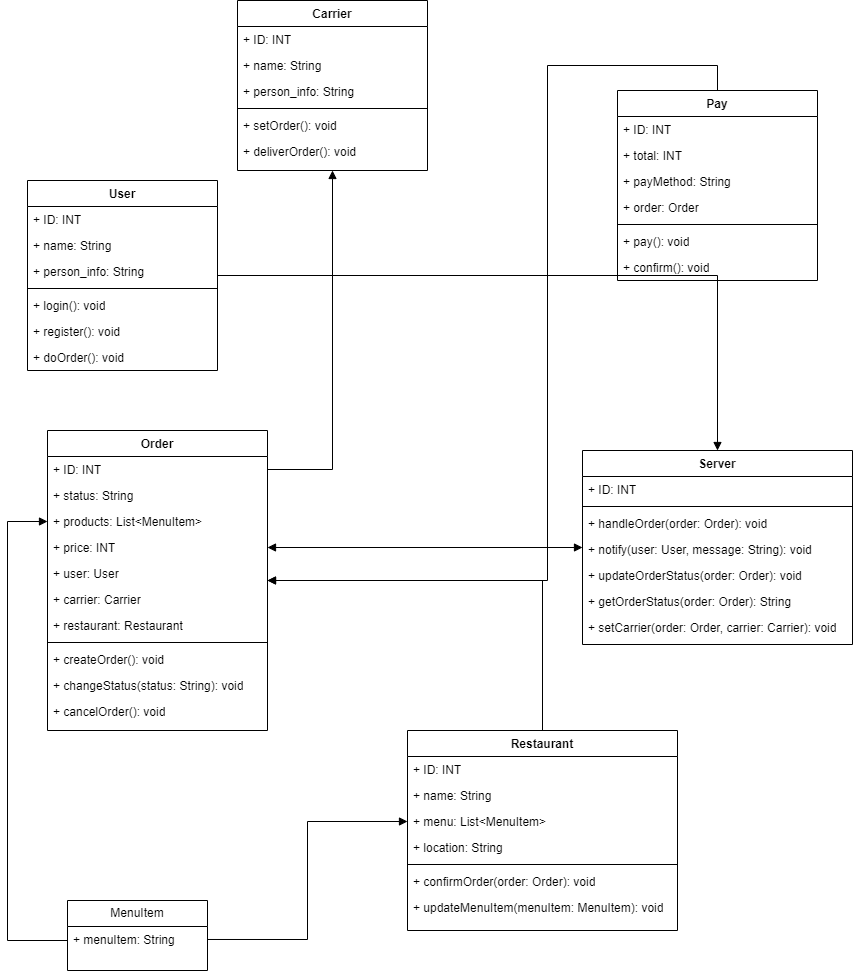

The diagram above was exported from draw.io. Its source (the exported page's mxGraphModel, read from the mxfile embedded in the PNG):
<mxGraphModel dx="1050" dy="1699" grid="1" gridSize="10" guides="1" tooltips="1" connect="1" arrows="1" fold="1" page="1" pageScale="1" pageWidth="827" pageHeight="1169" math="0" shadow="0">
  <root>
    <mxCell id="WIyWlLk6GJQsqaUBKTNV-0" />
    <mxCell id="WIyWlLk6GJQsqaUBKTNV-1" parent="WIyWlLk6GJQsqaUBKTNV-0" />
    <mxCell id="dJF55VT0Td7pyWdLgl2J-1" value="Order" style="swimlane;fontStyle=1;align=center;verticalAlign=top;childLayout=stackLayout;horizontal=1;startSize=26;horizontalStack=0;resizeParent=1;resizeParentMax=0;resizeLast=0;collapsible=1;marginBottom=0;whiteSpace=wrap;html=1;" vertex="1" parent="WIyWlLk6GJQsqaUBKTNV-1">
      <mxGeometry x="70" y="200" width="220" height="300" as="geometry" />
    </mxCell>
    <mxCell id="dJF55VT0Td7pyWdLgl2J-5" value="+ ID: INT" style="text;strokeColor=none;fillColor=none;align=left;verticalAlign=top;spacingLeft=4;spacingRight=4;overflow=hidden;rotatable=0;points=[[0,0.5],[1,0.5]];portConstraint=eastwest;whiteSpace=wrap;html=1;" vertex="1" parent="dJF55VT0Td7pyWdLgl2J-1">
      <mxGeometry y="26" width="220" height="26" as="geometry" />
    </mxCell>
    <mxCell id="dJF55VT0Td7pyWdLgl2J-7" value="+ status: String" style="text;strokeColor=none;fillColor=none;align=left;verticalAlign=top;spacingLeft=4;spacingRight=4;overflow=hidden;rotatable=0;points=[[0,0.5],[1,0.5]];portConstraint=eastwest;whiteSpace=wrap;html=1;" vertex="1" parent="dJF55VT0Td7pyWdLgl2J-1">
      <mxGeometry y="52" width="220" height="26" as="geometry" />
    </mxCell>
    <mxCell id="dJF55VT0Td7pyWdLgl2J-54" value="+ products: List&amp;lt;MenuItem&amp;gt;" style="text;strokeColor=none;fillColor=none;align=left;verticalAlign=top;spacingLeft=4;spacingRight=4;overflow=hidden;rotatable=0;points=[[0,0.5],[1,0.5]];portConstraint=eastwest;whiteSpace=wrap;html=1;" vertex="1" parent="dJF55VT0Td7pyWdLgl2J-1">
      <mxGeometry y="78" width="220" height="26" as="geometry" />
    </mxCell>
    <mxCell id="dJF55VT0Td7pyWdLgl2J-52" value="+ price: INT" style="text;strokeColor=none;fillColor=none;align=left;verticalAlign=top;spacingLeft=4;spacingRight=4;overflow=hidden;rotatable=0;points=[[0,0.5],[1,0.5]];portConstraint=eastwest;whiteSpace=wrap;html=1;" vertex="1" parent="dJF55VT0Td7pyWdLgl2J-1">
      <mxGeometry y="104" width="220" height="26" as="geometry" />
    </mxCell>
    <mxCell id="dJF55VT0Td7pyWdLgl2J-51" value="+ user: User" style="text;strokeColor=none;fillColor=none;align=left;verticalAlign=top;spacingLeft=4;spacingRight=4;overflow=hidden;rotatable=0;points=[[0,0.5],[1,0.5]];portConstraint=eastwest;whiteSpace=wrap;html=1;" vertex="1" parent="dJF55VT0Td7pyWdLgl2J-1">
      <mxGeometry y="130" width="220" height="26" as="geometry" />
    </mxCell>
    <mxCell id="dJF55VT0Td7pyWdLgl2J-8" value="+ carrier: Carrier" style="text;strokeColor=none;fillColor=none;align=left;verticalAlign=top;spacingLeft=4;spacingRight=4;overflow=hidden;rotatable=0;points=[[0,0.5],[1,0.5]];portConstraint=eastwest;whiteSpace=wrap;html=1;" vertex="1" parent="dJF55VT0Td7pyWdLgl2J-1">
      <mxGeometry y="156" width="220" height="26" as="geometry" />
    </mxCell>
    <mxCell id="dJF55VT0Td7pyWdLgl2J-6" value="+ restaurant: Restaurant" style="text;strokeColor=none;fillColor=none;align=left;verticalAlign=top;spacingLeft=4;spacingRight=4;overflow=hidden;rotatable=0;points=[[0,0.5],[1,0.5]];portConstraint=eastwest;whiteSpace=wrap;html=1;" vertex="1" parent="dJF55VT0Td7pyWdLgl2J-1">
      <mxGeometry y="182" width="220" height="26" as="geometry" />
    </mxCell>
    <mxCell id="dJF55VT0Td7pyWdLgl2J-3" value="" style="line;strokeWidth=1;fillColor=none;align=left;verticalAlign=middle;spacingTop=-1;spacingLeft=3;spacingRight=3;rotatable=0;labelPosition=right;points=[];portConstraint=eastwest;strokeColor=inherit;" vertex="1" parent="dJF55VT0Td7pyWdLgl2J-1">
      <mxGeometry y="208" width="220" height="8" as="geometry" />
    </mxCell>
    <mxCell id="dJF55VT0Td7pyWdLgl2J-17" value="+ createOrder(): void" style="text;strokeColor=none;fillColor=none;align=left;verticalAlign=top;spacingLeft=4;spacingRight=4;overflow=hidden;rotatable=0;points=[[0,0.5],[1,0.5]];portConstraint=eastwest;whiteSpace=wrap;html=1;" vertex="1" parent="dJF55VT0Td7pyWdLgl2J-1">
      <mxGeometry y="216" width="220" height="26" as="geometry" />
    </mxCell>
    <mxCell id="dJF55VT0Td7pyWdLgl2J-53" value="+ changeStatus(status: String): void" style="text;strokeColor=none;fillColor=none;align=left;verticalAlign=top;spacingLeft=4;spacingRight=4;overflow=hidden;rotatable=0;points=[[0,0.5],[1,0.5]];portConstraint=eastwest;whiteSpace=wrap;html=1;" vertex="1" parent="dJF55VT0Td7pyWdLgl2J-1">
      <mxGeometry y="242" width="220" height="26" as="geometry" />
    </mxCell>
    <mxCell id="dJF55VT0Td7pyWdLgl2J-4" value="+ cancelOrder(): void" style="text;strokeColor=none;fillColor=none;align=left;verticalAlign=top;spacingLeft=4;spacingRight=4;overflow=hidden;rotatable=0;points=[[0,0.5],[1,0.5]];portConstraint=eastwest;whiteSpace=wrap;html=1;" vertex="1" parent="dJF55VT0Td7pyWdLgl2J-1">
      <mxGeometry y="268" width="220" height="32" as="geometry" />
    </mxCell>
    <mxCell id="dJF55VT0Td7pyWdLgl2J-9" value="Pay" style="swimlane;fontStyle=1;align=center;verticalAlign=top;childLayout=stackLayout;horizontal=1;startSize=26;horizontalStack=0;resizeParent=1;resizeParentMax=0;resizeLast=0;collapsible=1;marginBottom=0;whiteSpace=wrap;html=1;" vertex="1" parent="WIyWlLk6GJQsqaUBKTNV-1">
      <mxGeometry x="640" y="-140" width="200" height="190" as="geometry" />
    </mxCell>
    <mxCell id="dJF55VT0Td7pyWdLgl2J-13" value="+ ID: INT" style="text;strokeColor=none;fillColor=none;align=left;verticalAlign=top;spacingLeft=4;spacingRight=4;overflow=hidden;rotatable=0;points=[[0,0.5],[1,0.5]];portConstraint=eastwest;whiteSpace=wrap;html=1;" vertex="1" parent="dJF55VT0Td7pyWdLgl2J-9">
      <mxGeometry y="26" width="200" height="26" as="geometry" />
    </mxCell>
    <mxCell id="dJF55VT0Td7pyWdLgl2J-15" value="+ total: INT" style="text;strokeColor=none;fillColor=none;align=left;verticalAlign=top;spacingLeft=4;spacingRight=4;overflow=hidden;rotatable=0;points=[[0,0.5],[1,0.5]];portConstraint=eastwest;whiteSpace=wrap;html=1;" vertex="1" parent="dJF55VT0Td7pyWdLgl2J-9">
      <mxGeometry y="52" width="200" height="26" as="geometry" />
    </mxCell>
    <mxCell id="dJF55VT0Td7pyWdLgl2J-55" value="+ payMethod: String" style="text;strokeColor=none;fillColor=none;align=left;verticalAlign=top;spacingLeft=4;spacingRight=4;overflow=hidden;rotatable=0;points=[[0,0.5],[1,0.5]];portConstraint=eastwest;whiteSpace=wrap;html=1;" vertex="1" parent="dJF55VT0Td7pyWdLgl2J-9">
      <mxGeometry y="78" width="200" height="26" as="geometry" />
    </mxCell>
    <mxCell id="dJF55VT0Td7pyWdLgl2J-14" value="+ order: Order" style="text;strokeColor=none;fillColor=none;align=left;verticalAlign=top;spacingLeft=4;spacingRight=4;overflow=hidden;rotatable=0;points=[[0,0.5],[1,0.5]];portConstraint=eastwest;whiteSpace=wrap;html=1;" vertex="1" parent="dJF55VT0Td7pyWdLgl2J-9">
      <mxGeometry y="104" width="200" height="26" as="geometry" />
    </mxCell>
    <mxCell id="dJF55VT0Td7pyWdLgl2J-11" value="" style="line;strokeWidth=1;fillColor=none;align=left;verticalAlign=middle;spacingTop=-1;spacingLeft=3;spacingRight=3;rotatable=0;labelPosition=right;points=[];portConstraint=eastwest;strokeColor=inherit;" vertex="1" parent="dJF55VT0Td7pyWdLgl2J-9">
      <mxGeometry y="130" width="200" height="8" as="geometry" />
    </mxCell>
    <mxCell id="dJF55VT0Td7pyWdLgl2J-16" value="+ pay(): void" style="text;strokeColor=none;fillColor=none;align=left;verticalAlign=top;spacingLeft=4;spacingRight=4;overflow=hidden;rotatable=0;points=[[0,0.5],[1,0.5]];portConstraint=eastwest;whiteSpace=wrap;html=1;" vertex="1" parent="dJF55VT0Td7pyWdLgl2J-9">
      <mxGeometry y="138" width="200" height="26" as="geometry" />
    </mxCell>
    <mxCell id="dJF55VT0Td7pyWdLgl2J-12" value="+ confirm(): void" style="text;strokeColor=none;fillColor=none;align=left;verticalAlign=top;spacingLeft=4;spacingRight=4;overflow=hidden;rotatable=0;points=[[0,0.5],[1,0.5]];portConstraint=eastwest;whiteSpace=wrap;html=1;" vertex="1" parent="dJF55VT0Td7pyWdLgl2J-9">
      <mxGeometry y="164" width="200" height="26" as="geometry" />
    </mxCell>
    <mxCell id="dJF55VT0Td7pyWdLgl2J-18" value="Server" style="swimlane;fontStyle=1;align=center;verticalAlign=top;childLayout=stackLayout;horizontal=1;startSize=26;horizontalStack=0;resizeParent=1;resizeParentMax=0;resizeLast=0;collapsible=1;marginBottom=0;whiteSpace=wrap;html=1;" vertex="1" parent="WIyWlLk6GJQsqaUBKTNV-1">
      <mxGeometry x="605" y="220" width="270" height="194" as="geometry" />
    </mxCell>
    <mxCell id="dJF55VT0Td7pyWdLgl2J-19" value="+ ID: INT" style="text;strokeColor=none;fillColor=none;align=left;verticalAlign=top;spacingLeft=4;spacingRight=4;overflow=hidden;rotatable=0;points=[[0,0.5],[1,0.5]];portConstraint=eastwest;whiteSpace=wrap;html=1;" vertex="1" parent="dJF55VT0Td7pyWdLgl2J-18">
      <mxGeometry y="26" width="270" height="26" as="geometry" />
    </mxCell>
    <mxCell id="dJF55VT0Td7pyWdLgl2J-23" value="" style="line;strokeWidth=1;fillColor=none;align=left;verticalAlign=middle;spacingTop=-1;spacingLeft=3;spacingRight=3;rotatable=0;labelPosition=right;points=[];portConstraint=eastwest;strokeColor=inherit;" vertex="1" parent="dJF55VT0Td7pyWdLgl2J-18">
      <mxGeometry y="52" width="270" height="8" as="geometry" />
    </mxCell>
    <mxCell id="dJF55VT0Td7pyWdLgl2J-22" value="+ handleOrder(order: Order): void" style="text;strokeColor=none;fillColor=none;align=left;verticalAlign=top;spacingLeft=4;spacingRight=4;overflow=hidden;rotatable=0;points=[[0,0.5],[1,0.5]];portConstraint=eastwest;whiteSpace=wrap;html=1;" vertex="1" parent="dJF55VT0Td7pyWdLgl2J-18">
      <mxGeometry y="60" width="270" height="26" as="geometry" />
    </mxCell>
    <mxCell id="dJF55VT0Td7pyWdLgl2J-21" value="+ notify(user: User, message: String): void" style="text;strokeColor=none;fillColor=none;align=left;verticalAlign=top;spacingLeft=4;spacingRight=4;overflow=hidden;rotatable=0;points=[[0,0.5],[1,0.5]];portConstraint=eastwest;whiteSpace=wrap;html=1;" vertex="1" parent="dJF55VT0Td7pyWdLgl2J-18">
      <mxGeometry y="86" width="270" height="26" as="geometry" />
    </mxCell>
    <mxCell id="dJF55VT0Td7pyWdLgl2J-56" value="+ updateOrderStatus(order: Order): void" style="text;strokeColor=none;fillColor=none;align=left;verticalAlign=top;spacingLeft=4;spacingRight=4;overflow=hidden;rotatable=0;points=[[0,0.5],[1,0.5]];portConstraint=eastwest;whiteSpace=wrap;html=1;" vertex="1" parent="dJF55VT0Td7pyWdLgl2J-18">
      <mxGeometry y="112" width="270" height="26" as="geometry" />
    </mxCell>
    <mxCell id="dJF55VT0Td7pyWdLgl2J-24" value="+ getOrderStatus(order: Order): String" style="text;strokeColor=none;fillColor=none;align=left;verticalAlign=top;spacingLeft=4;spacingRight=4;overflow=hidden;rotatable=0;points=[[0,0.5],[1,0.5]];portConstraint=eastwest;whiteSpace=wrap;html=1;" vertex="1" parent="dJF55VT0Td7pyWdLgl2J-18">
      <mxGeometry y="138" width="270" height="26" as="geometry" />
    </mxCell>
    <mxCell id="dJF55VT0Td7pyWdLgl2J-25" value="+ setCarrier(order: Order, carrier: Carrier): void" style="text;strokeColor=none;fillColor=none;align=left;verticalAlign=top;spacingLeft=4;spacingRight=4;overflow=hidden;rotatable=0;points=[[0,0.5],[1,0.5]];portConstraint=eastwest;whiteSpace=wrap;html=1;" vertex="1" parent="dJF55VT0Td7pyWdLgl2J-18">
      <mxGeometry y="164" width="270" height="30" as="geometry" />
    </mxCell>
    <mxCell id="dJF55VT0Td7pyWdLgl2J-26" value="Restaurant" style="swimlane;fontStyle=1;align=center;verticalAlign=top;childLayout=stackLayout;horizontal=1;startSize=26;horizontalStack=0;resizeParent=1;resizeParentMax=0;resizeLast=0;collapsible=1;marginBottom=0;whiteSpace=wrap;html=1;" vertex="1" parent="WIyWlLk6GJQsqaUBKTNV-1">
      <mxGeometry x="430" y="500" width="270" height="200" as="geometry" />
    </mxCell>
    <mxCell id="dJF55VT0Td7pyWdLgl2J-27" value="+ ID: INT" style="text;strokeColor=none;fillColor=none;align=left;verticalAlign=top;spacingLeft=4;spacingRight=4;overflow=hidden;rotatable=0;points=[[0,0.5],[1,0.5]];portConstraint=eastwest;whiteSpace=wrap;html=1;" vertex="1" parent="dJF55VT0Td7pyWdLgl2J-26">
      <mxGeometry y="26" width="270" height="26" as="geometry" />
    </mxCell>
    <mxCell id="dJF55VT0Td7pyWdLgl2J-28" value="+ name: String" style="text;strokeColor=none;fillColor=none;align=left;verticalAlign=top;spacingLeft=4;spacingRight=4;overflow=hidden;rotatable=0;points=[[0,0.5],[1,0.5]];portConstraint=eastwest;whiteSpace=wrap;html=1;" vertex="1" parent="dJF55VT0Td7pyWdLgl2J-26">
      <mxGeometry y="52" width="270" height="26" as="geometry" />
    </mxCell>
    <mxCell id="dJF55VT0Td7pyWdLgl2J-29" value="+ menu: List&amp;lt;MenuItem&amp;gt;" style="text;strokeColor=none;fillColor=none;align=left;verticalAlign=top;spacingLeft=4;spacingRight=4;overflow=hidden;rotatable=0;points=[[0,0.5],[1,0.5]];portConstraint=eastwest;whiteSpace=wrap;html=1;" vertex="1" parent="dJF55VT0Td7pyWdLgl2J-26">
      <mxGeometry y="78" width="270" height="26" as="geometry" />
    </mxCell>
    <mxCell id="dJF55VT0Td7pyWdLgl2J-50" value="+ location: String" style="text;strokeColor=none;fillColor=none;align=left;verticalAlign=top;spacingLeft=4;spacingRight=4;overflow=hidden;rotatable=0;points=[[0,0.5],[1,0.5]];portConstraint=eastwest;whiteSpace=wrap;html=1;" vertex="1" parent="dJF55VT0Td7pyWdLgl2J-26">
      <mxGeometry y="104" width="270" height="26" as="geometry" />
    </mxCell>
    <mxCell id="dJF55VT0Td7pyWdLgl2J-31" value="" style="line;strokeWidth=1;fillColor=none;align=left;verticalAlign=middle;spacingTop=-1;spacingLeft=3;spacingRight=3;rotatable=0;labelPosition=right;points=[];portConstraint=eastwest;strokeColor=inherit;" vertex="1" parent="dJF55VT0Td7pyWdLgl2J-26">
      <mxGeometry y="130" width="270" height="8" as="geometry" />
    </mxCell>
    <mxCell id="dJF55VT0Td7pyWdLgl2J-32" value="+ confirmOrder(order: Order): void" style="text;strokeColor=none;fillColor=none;align=left;verticalAlign=top;spacingLeft=4;spacingRight=4;overflow=hidden;rotatable=0;points=[[0,0.5],[1,0.5]];portConstraint=eastwest;whiteSpace=wrap;html=1;" vertex="1" parent="dJF55VT0Td7pyWdLgl2J-26">
      <mxGeometry y="138" width="270" height="26" as="geometry" />
    </mxCell>
    <mxCell id="dJF55VT0Td7pyWdLgl2J-33" value="+ updateMenuItem(menuItem: MenuItem): void" style="text;strokeColor=none;fillColor=none;align=left;verticalAlign=top;spacingLeft=4;spacingRight=4;overflow=hidden;rotatable=0;points=[[0,0.5],[1,0.5]];portConstraint=eastwest;whiteSpace=wrap;html=1;" vertex="1" parent="dJF55VT0Td7pyWdLgl2J-26">
      <mxGeometry y="164" width="270" height="36" as="geometry" />
    </mxCell>
    <mxCell id="dJF55VT0Td7pyWdLgl2J-34" value="User" style="swimlane;fontStyle=1;align=center;verticalAlign=top;childLayout=stackLayout;horizontal=1;startSize=26;horizontalStack=0;resizeParent=1;resizeParentMax=0;resizeLast=0;collapsible=1;marginBottom=0;whiteSpace=wrap;html=1;" vertex="1" parent="WIyWlLk6GJQsqaUBKTNV-1">
      <mxGeometry x="50" y="-50" width="190" height="190" as="geometry" />
    </mxCell>
    <mxCell id="dJF55VT0Td7pyWdLgl2J-35" value="+ ID: INT" style="text;strokeColor=none;fillColor=none;align=left;verticalAlign=top;spacingLeft=4;spacingRight=4;overflow=hidden;rotatable=0;points=[[0,0.5],[1,0.5]];portConstraint=eastwest;whiteSpace=wrap;html=1;" vertex="1" parent="dJF55VT0Td7pyWdLgl2J-34">
      <mxGeometry y="26" width="190" height="26" as="geometry" />
    </mxCell>
    <mxCell id="dJF55VT0Td7pyWdLgl2J-36" value="+ name: String" style="text;strokeColor=none;fillColor=none;align=left;verticalAlign=top;spacingLeft=4;spacingRight=4;overflow=hidden;rotatable=0;points=[[0,0.5],[1,0.5]];portConstraint=eastwest;whiteSpace=wrap;html=1;" vertex="1" parent="dJF55VT0Td7pyWdLgl2J-34">
      <mxGeometry y="52" width="190" height="26" as="geometry" />
    </mxCell>
    <mxCell id="dJF55VT0Td7pyWdLgl2J-37" value="+ person_info: String" style="text;strokeColor=none;fillColor=none;align=left;verticalAlign=top;spacingLeft=4;spacingRight=4;overflow=hidden;rotatable=0;points=[[0,0.5],[1,0.5]];portConstraint=eastwest;whiteSpace=wrap;html=1;" vertex="1" parent="dJF55VT0Td7pyWdLgl2J-34">
      <mxGeometry y="78" width="190" height="26" as="geometry" />
    </mxCell>
    <mxCell id="dJF55VT0Td7pyWdLgl2J-39" value="" style="line;strokeWidth=1;fillColor=none;align=left;verticalAlign=middle;spacingTop=-1;spacingLeft=3;spacingRight=3;rotatable=0;labelPosition=right;points=[];portConstraint=eastwest;strokeColor=inherit;" vertex="1" parent="dJF55VT0Td7pyWdLgl2J-34">
      <mxGeometry y="104" width="190" height="8" as="geometry" />
    </mxCell>
    <mxCell id="dJF55VT0Td7pyWdLgl2J-40" value="+ login(): void" style="text;strokeColor=none;fillColor=none;align=left;verticalAlign=top;spacingLeft=4;spacingRight=4;overflow=hidden;rotatable=0;points=[[0,0.5],[1,0.5]];portConstraint=eastwest;whiteSpace=wrap;html=1;" vertex="1" parent="dJF55VT0Td7pyWdLgl2J-34">
      <mxGeometry y="112" width="190" height="26" as="geometry" />
    </mxCell>
    <mxCell id="dJF55VT0Td7pyWdLgl2J-38" value="+ register(): void" style="text;strokeColor=none;fillColor=none;align=left;verticalAlign=top;spacingLeft=4;spacingRight=4;overflow=hidden;rotatable=0;points=[[0,0.5],[1,0.5]];portConstraint=eastwest;whiteSpace=wrap;html=1;" vertex="1" parent="dJF55VT0Td7pyWdLgl2J-34">
      <mxGeometry y="138" width="190" height="26" as="geometry" />
    </mxCell>
    <mxCell id="dJF55VT0Td7pyWdLgl2J-41" value="+ doOrder(): void" style="text;strokeColor=none;fillColor=none;align=left;verticalAlign=top;spacingLeft=4;spacingRight=4;overflow=hidden;rotatable=0;points=[[0,0.5],[1,0.5]];portConstraint=eastwest;whiteSpace=wrap;html=1;" vertex="1" parent="dJF55VT0Td7pyWdLgl2J-34">
      <mxGeometry y="164" width="190" height="26" as="geometry" />
    </mxCell>
    <mxCell id="dJF55VT0Td7pyWdLgl2J-42" value="Carrier" style="swimlane;fontStyle=1;align=center;verticalAlign=top;childLayout=stackLayout;horizontal=1;startSize=26;horizontalStack=0;resizeParent=1;resizeParentMax=0;resizeLast=0;collapsible=1;marginBottom=0;whiteSpace=wrap;html=1;" vertex="1" parent="WIyWlLk6GJQsqaUBKTNV-1">
      <mxGeometry x="260" y="-230" width="190" height="170" as="geometry" />
    </mxCell>
    <mxCell id="dJF55VT0Td7pyWdLgl2J-43" value="+ ID: INT" style="text;strokeColor=none;fillColor=none;align=left;verticalAlign=top;spacingLeft=4;spacingRight=4;overflow=hidden;rotatable=0;points=[[0,0.5],[1,0.5]];portConstraint=eastwest;whiteSpace=wrap;html=1;" vertex="1" parent="dJF55VT0Td7pyWdLgl2J-42">
      <mxGeometry y="26" width="190" height="26" as="geometry" />
    </mxCell>
    <mxCell id="dJF55VT0Td7pyWdLgl2J-44" value="+ name: String" style="text;strokeColor=none;fillColor=none;align=left;verticalAlign=top;spacingLeft=4;spacingRight=4;overflow=hidden;rotatable=0;points=[[0,0.5],[1,0.5]];portConstraint=eastwest;whiteSpace=wrap;html=1;" vertex="1" parent="dJF55VT0Td7pyWdLgl2J-42">
      <mxGeometry y="52" width="190" height="26" as="geometry" />
    </mxCell>
    <mxCell id="dJF55VT0Td7pyWdLgl2J-45" value="+ person_info: String" style="text;strokeColor=none;fillColor=none;align=left;verticalAlign=top;spacingLeft=4;spacingRight=4;overflow=hidden;rotatable=0;points=[[0,0.5],[1,0.5]];portConstraint=eastwest;whiteSpace=wrap;html=1;" vertex="1" parent="dJF55VT0Td7pyWdLgl2J-42">
      <mxGeometry y="78" width="190" height="26" as="geometry" />
    </mxCell>
    <mxCell id="dJF55VT0Td7pyWdLgl2J-47" value="" style="line;strokeWidth=1;fillColor=none;align=left;verticalAlign=middle;spacingTop=-1;spacingLeft=3;spacingRight=3;rotatable=0;labelPosition=right;points=[];portConstraint=eastwest;strokeColor=inherit;" vertex="1" parent="dJF55VT0Td7pyWdLgl2J-42">
      <mxGeometry y="104" width="190" height="8" as="geometry" />
    </mxCell>
    <mxCell id="dJF55VT0Td7pyWdLgl2J-48" value="+ setOrder(): void" style="text;strokeColor=none;fillColor=none;align=left;verticalAlign=top;spacingLeft=4;spacingRight=4;overflow=hidden;rotatable=0;points=[[0,0.5],[1,0.5]];portConstraint=eastwest;whiteSpace=wrap;html=1;" vertex="1" parent="dJF55VT0Td7pyWdLgl2J-42">
      <mxGeometry y="112" width="190" height="26" as="geometry" />
    </mxCell>
    <mxCell id="dJF55VT0Td7pyWdLgl2J-49" value="+ deliverOrder(): void" style="text;strokeColor=none;fillColor=none;align=left;verticalAlign=top;spacingLeft=4;spacingRight=4;overflow=hidden;rotatable=0;points=[[0,0.5],[1,0.5]];portConstraint=eastwest;whiteSpace=wrap;html=1;" vertex="1" parent="dJF55VT0Td7pyWdLgl2J-42">
      <mxGeometry y="138" width="190" height="32" as="geometry" />
    </mxCell>
    <mxCell id="dJF55VT0Td7pyWdLgl2J-64" value="" style="endArrow=block;endFill=1;html=1;edgeStyle=orthogonalEdgeStyle;align=left;verticalAlign=top;rounded=0;exitX=0.5;exitY=0;exitDx=0;exitDy=0;" edge="1" parent="WIyWlLk6GJQsqaUBKTNV-1" source="dJF55VT0Td7pyWdLgl2J-26" target="dJF55VT0Td7pyWdLgl2J-1">
      <mxGeometry x="-1" relative="1" as="geometry">
        <mxPoint x="330" y="280" as="sourcePoint" />
        <mxPoint x="300" y="275" as="targetPoint" />
        <mxPoint as="offset" />
      </mxGeometry>
    </mxCell>
    <mxCell id="dJF55VT0Td7pyWdLgl2J-66" value="" style="endArrow=block;endFill=1;html=1;edgeStyle=orthogonalEdgeStyle;align=left;verticalAlign=top;rounded=0;exitX=1;exitY=0.5;exitDx=0;exitDy=0;" edge="1" parent="WIyWlLk6GJQsqaUBKTNV-1" source="dJF55VT0Td7pyWdLgl2J-5" target="dJF55VT0Td7pyWdLgl2J-42">
      <mxGeometry x="-1" relative="1" as="geometry">
        <mxPoint x="330" y="280" as="sourcePoint" />
        <mxPoint x="490" y="280" as="targetPoint" />
      </mxGeometry>
    </mxCell>
    <mxCell id="dJF55VT0Td7pyWdLgl2J-68" value="MenuItem" style="swimlane;fontStyle=0;childLayout=stackLayout;horizontal=1;startSize=26;fillColor=none;horizontalStack=0;resizeParent=1;resizeParentMax=0;resizeLast=0;collapsible=1;marginBottom=0;whiteSpace=wrap;html=1;" vertex="1" parent="WIyWlLk6GJQsqaUBKTNV-1">
      <mxGeometry x="90" y="670" width="140" height="70" as="geometry" />
    </mxCell>
    <mxCell id="dJF55VT0Td7pyWdLgl2J-69" value="+ menuItem: String" style="text;strokeColor=none;fillColor=none;align=left;verticalAlign=top;spacingLeft=4;spacingRight=4;overflow=hidden;rotatable=0;points=[[0,0.5],[1,0.5]];portConstraint=eastwest;whiteSpace=wrap;html=1;" vertex="1" parent="dJF55VT0Td7pyWdLgl2J-68">
      <mxGeometry y="26" width="140" height="44" as="geometry" />
    </mxCell>
    <mxCell id="dJF55VT0Td7pyWdLgl2J-74" value="" style="endArrow=block;endFill=1;html=1;edgeStyle=orthogonalEdgeStyle;align=left;verticalAlign=top;rounded=0;exitX=1;exitY=0.295;exitDx=0;exitDy=0;exitPerimeter=0;" edge="1" parent="WIyWlLk6GJQsqaUBKTNV-1" source="dJF55VT0Td7pyWdLgl2J-69" target="dJF55VT0Td7pyWdLgl2J-29">
      <mxGeometry x="-1" relative="1" as="geometry">
        <mxPoint x="330" y="440" as="sourcePoint" />
        <mxPoint x="490" y="440" as="targetPoint" />
      </mxGeometry>
    </mxCell>
    <mxCell id="dJF55VT0Td7pyWdLgl2J-77" value="" style="endArrow=block;endFill=1;html=1;edgeStyle=orthogonalEdgeStyle;align=left;verticalAlign=top;rounded=0;" edge="1" parent="WIyWlLk6GJQsqaUBKTNV-1" source="dJF55VT0Td7pyWdLgl2J-69" target="dJF55VT0Td7pyWdLgl2J-54">
      <mxGeometry x="-1" relative="1" as="geometry">
        <mxPoint x="10" y="710" as="sourcePoint" />
        <mxPoint x="490" y="440" as="targetPoint" />
        <Array as="points">
          <mxPoint x="30" y="710" />
          <mxPoint x="30" y="291" />
        </Array>
      </mxGeometry>
    </mxCell>
    <mxCell id="dJF55VT0Td7pyWdLgl2J-79" value="" style="endArrow=block;endFill=1;html=1;edgeStyle=orthogonalEdgeStyle;align=left;verticalAlign=top;rounded=0;" edge="1" parent="WIyWlLk6GJQsqaUBKTNV-1" source="dJF55VT0Td7pyWdLgl2J-9" target="dJF55VT0Td7pyWdLgl2J-1">
      <mxGeometry x="-1" relative="1" as="geometry">
        <mxPoint x="410" y="110" as="sourcePoint" />
        <mxPoint x="570" y="110" as="targetPoint" />
        <Array as="points">
          <mxPoint x="570" y="-165" />
          <mxPoint x="570" y="350" />
        </Array>
      </mxGeometry>
    </mxCell>
    <mxCell id="dJF55VT0Td7pyWdLgl2J-83" value="" style="endArrow=block;endFill=1;html=1;edgeStyle=orthogonalEdgeStyle;align=left;verticalAlign=top;rounded=0;" edge="1" parent="WIyWlLk6GJQsqaUBKTNV-1" source="dJF55VT0Td7pyWdLgl2J-34" target="dJF55VT0Td7pyWdLgl2J-18">
      <mxGeometry x="-1" relative="1" as="geometry">
        <mxPoint x="320" y="110" as="sourcePoint" />
        <mxPoint x="480" y="110" as="targetPoint" />
      </mxGeometry>
    </mxCell>
    <mxCell id="dJF55VT0Td7pyWdLgl2J-88" value="" style="endArrow=block;startArrow=block;endFill=1;startFill=1;html=1;rounded=0;exitX=1;exitY=0.5;exitDx=0;exitDy=0;" edge="1" parent="WIyWlLk6GJQsqaUBKTNV-1" source="dJF55VT0Td7pyWdLgl2J-52" target="dJF55VT0Td7pyWdLgl2J-18">
      <mxGeometry width="160" relative="1" as="geometry">
        <mxPoint x="320" y="280" as="sourcePoint" />
        <mxPoint x="480" y="280" as="targetPoint" />
      </mxGeometry>
    </mxCell>
  </root>
</mxGraphModel>